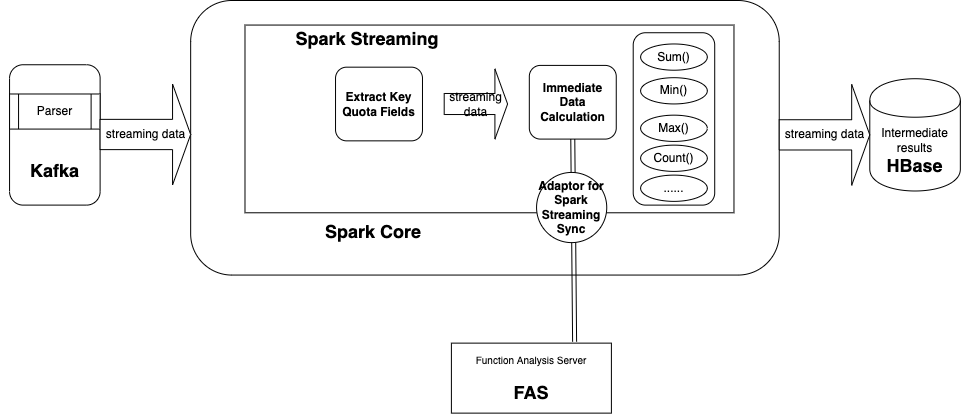

The diagram above was exported from draw.io. Its source (the exported page's mxGraphModel, read from the mxfile embedded in the PNG):
<mxGraphModel dx="898" dy="482" grid="1" gridSize="10" guides="1" tooltips="1" connect="1" arrows="1" fold="1" page="1" pageScale="1" pageWidth="850" pageHeight="1100" background="#ffffff" math="0" shadow="0">
  <root>
    <mxCell id="0" />
    <mxCell id="1" parent="0" />
    <mxCell id="y4whPHz1kZbXW8y2XqQh-60" value="" style="group" parent="1" connectable="0" vertex="1">
      <mxGeometry x="600.9" y="692.63" width="160" height="70" as="geometry" />
    </mxCell>
    <mxCell id="y4whPHz1kZbXW8y2XqQh-61" value="&lt;font&gt;&lt;font style=&quot;font-size: 10px&quot;&gt;Function Analysis Server&lt;br&gt;&lt;/font&gt;&lt;br&gt;&lt;b&gt;&lt;font style=&quot;font-size: 18px&quot;&gt;FAS&lt;/font&gt;&lt;/b&gt;&lt;br&gt;&lt;/font&gt;" style="rounded=0;whiteSpace=wrap;html=1;fillColor=#ffffff;gradientColor=none;" parent="y4whPHz1kZbXW8y2XqQh-60" vertex="1">
      <mxGeometry width="160" height="70" as="geometry" />
    </mxCell>
    <mxCell id="y4whPHz1kZbXW8y2XqQh-23" value="" style="group" parent="1" connectable="0" vertex="1">
      <mxGeometry x="150.0023622047244" y="349.99842105263156" width="968.8976377952755" height="277.6315789473684" as="geometry" />
    </mxCell>
    <mxCell id="y4whPHz1kZbXW8y2XqQh-24" value="" style="rounded=1;whiteSpace=wrap;html=1;fillColor=#ffffff;gradientColor=none;" parent="y4whPHz1kZbXW8y2XqQh-23" vertex="1">
      <mxGeometry x="190.15748031496062" width="588.5826771653543" height="274.5614035087719" as="geometry" />
    </mxCell>
    <mxCell id="y4whPHz1kZbXW8y2XqQh-25" value="&lt;font&gt;&lt;br&gt;&lt;font style=&quot;font-size: 12px&quot;&gt;&lt;br&gt;&lt;/font&gt;&lt;br&gt;&lt;/font&gt;" style="rounded=0;whiteSpace=wrap;html=1;fillColor=#ffffff;gradientColor=none;" parent="y4whPHz1kZbXW8y2XqQh-23" vertex="1">
      <mxGeometry x="244.48818897637793" y="24.561403508771924" width="488.97637795275585" height="187.719298245614" as="geometry" />
    </mxCell>
    <mxCell id="y4whPHz1kZbXW8y2XqQh-26" value="&lt;font style=&quot;font-size: 18px&quot;&gt;&lt;b&gt;Spark Core&lt;/b&gt;&lt;/font&gt;" style="text;html=1;strokeColor=none;fillColor=none;align=center;verticalAlign=middle;whiteSpace=wrap;rounded=0;" parent="y4whPHz1kZbXW8y2XqQh-23" vertex="1">
      <mxGeometry x="131.29921259842519" y="184.7953216374269" width="484.44881889763775" height="91.5204678362573" as="geometry" />
    </mxCell>
    <mxCell id="y4whPHz1kZbXW8y2XqQh-27" value="&lt;b&gt;&lt;font style=&quot;font-size: 18px&quot;&gt;Spark Streaming&lt;/font&gt;&lt;/b&gt;" style="text;html=1;strokeColor=none;fillColor=none;align=center;verticalAlign=middle;whiteSpace=wrap;rounded=0;" parent="y4whPHz1kZbXW8y2XqQh-23" vertex="1">
      <mxGeometry x="100.76038289331481" y="19.298245614035086" width="531.9438011425043" height="37.71929824561403" as="geometry" />
    </mxCell>
    <mxCell id="y4whPHz1kZbXW8y2XqQh-28" value="&lt;span&gt;&lt;b&gt;Extract Key Quota Fields&lt;/b&gt;&lt;/span&gt;" style="rounded=1;whiteSpace=wrap;html=1;fillColor=#ffffff;gradientColor=none;" parent="y4whPHz1kZbXW8y2XqQh-23" vertex="1">
      <mxGeometry x="335.03937007874015" y="66.66666666666666" width="86.9291338582677" height="73.68421052631578" as="geometry" />
    </mxCell>
    <mxCell id="y4whPHz1kZbXW8y2XqQh-33" value="streaming data" style="shape=singleArrow;whiteSpace=wrap;html=1;fillColor=#ffffff;gradientColor=none;" parent="y4whPHz1kZbXW8y2XqQh-23" vertex="1">
      <mxGeometry x="443.70078740157476" y="68.42105263157893" width="63.38582677165354" height="70.17543859649122" as="geometry" />
    </mxCell>
    <mxCell id="y4whPHz1kZbXW8y2XqQh-34" value="&lt;b&gt;Immediate Data Calculation&lt;/b&gt;" style="rounded=1;whiteSpace=wrap;html=1;fillColor=#ffffff;gradientColor=none;" parent="y4whPHz1kZbXW8y2XqQh-23" vertex="1">
      <mxGeometry x="528.8188976377952" y="64.91228070175437" width="86.9291338582677" height="73.68421052631578" as="geometry" />
    </mxCell>
    <mxCell id="y4whPHz1kZbXW8y2XqQh-51" value="&lt;font&gt;&lt;span&gt;Intermediate results&lt;/span&gt;&lt;br&gt;&lt;span&gt;&lt;b&gt;&lt;font style=&quot;font-size: 18px&quot;&gt;HBase&lt;/font&gt;&lt;/b&gt;&lt;/span&gt;&lt;/font&gt;" style="shape=cylinder;whiteSpace=wrap;html=1;boundedLbl=1;fillColor=#ffffff;gradientColor=none;" parent="y4whPHz1kZbXW8y2XqQh-23" vertex="1">
      <mxGeometry x="869.2913385826771" y="78.21929824561403" width="90.5511811023622" height="112.28070175438594" as="geometry" />
    </mxCell>
    <mxCell id="y4whPHz1kZbXW8y2XqQh-52" value="streaming data" style="shape=singleArrow;whiteSpace=wrap;html=1;fillColor=#ffffff;gradientColor=none;" parent="y4whPHz1kZbXW8y2XqQh-23" vertex="1">
      <mxGeometry x="778.7401574803149" y="83.92105263157893" width="90.5511811023622" height="100.87719298245612" as="geometry" />
    </mxCell>
    <mxCell id="y4whPHz1kZbXW8y2XqQh-54" value="" style="shape=link;html=1;jettySize=auto;orthogonalLoop=1;strokeWidth=1;entryX=0.135;entryY=0.03;exitX=0.5;exitY=1;entryPerimeter=0;" parent="y4whPHz1kZbXW8y2XqQh-23" edge="1">
      <mxGeometry width="50" height="50" relative="1" as="geometry">
        <mxPoint x="572.2834645669291" y="138.59649122807016" as="sourcePoint" />
        <mxPoint x="574.0944881889764" y="341.2280701754385" as="targetPoint" />
        <Array as="points" />
      </mxGeometry>
    </mxCell>
    <mxCell id="y4whPHz1kZbXW8y2XqQh-55" value="&lt;b&gt;Adaptor for Spark Streaming Sync&lt;/b&gt;" style="ellipse;whiteSpace=wrap;html=1;aspect=fixed;fillColor=#ffffff;gradientColor=none;" parent="y4whPHz1kZbXW8y2XqQh-23" vertex="1">
      <mxGeometry x="536.0629921259842" y="171.92982456140348" width="70.17543859649122" height="70.17543859649122" as="geometry" />
    </mxCell>
    <mxCell id="y4whPHz1kZbXW8y2XqQh-72" value="" style="group" parent="y4whPHz1kZbXW8y2XqQh-23" connectable="0" vertex="1">
      <mxGeometry x="632.7082677165354" y="32.23684210526315" width="81.49606299212599" height="172.36842105263156" as="geometry" />
    </mxCell>
    <mxCell id="y4whPHz1kZbXW8y2XqQh-66" value="" style="rounded=1;whiteSpace=wrap;html=1;" parent="y4whPHz1kZbXW8y2XqQh-72" vertex="1">
      <mxGeometry width="81.49606299212599" height="172.36842105263156" as="geometry" />
    </mxCell>
    <mxCell id="y4whPHz1kZbXW8y2XqQh-67" value="Sum()" style="ellipse;whiteSpace=wrap;html=1;" parent="y4whPHz1kZbXW8y2XqQh-72" vertex="1">
      <mxGeometry x="7.40873299928418" y="11.24141876430206" width="66.67859699355763" height="26.229977116704802" as="geometry" />
    </mxCell>
    <mxCell id="y4whPHz1kZbXW8y2XqQh-68" value="Min()" style="ellipse;whiteSpace=wrap;html=1;" parent="y4whPHz1kZbXW8y2XqQh-72" vertex="1">
      <mxGeometry x="7.40873299928418" y="44.96567505720824" width="66.67859699355763" height="26.229977116704802" as="geometry" />
    </mxCell>
    <mxCell id="y4whPHz1kZbXW8y2XqQh-69" value="Max()" style="ellipse;whiteSpace=wrap;html=1;" parent="y4whPHz1kZbXW8y2XqQh-72" vertex="1">
      <mxGeometry x="7.40873299928418" y="82.4370709382151" width="66.67859699355763" height="26.229977116704802" as="geometry" />
    </mxCell>
    <mxCell id="y4whPHz1kZbXW8y2XqQh-70" value="Count()" style="ellipse;whiteSpace=wrap;html=1;" parent="y4whPHz1kZbXW8y2XqQh-72" vertex="1">
      <mxGeometry x="7.40873299928418" y="112.41418764302058" width="66.67859699355763" height="26.229977116704802" as="geometry" />
    </mxCell>
    <mxCell id="y4whPHz1kZbXW8y2XqQh-71" value="......" style="ellipse;whiteSpace=wrap;html=1;" parent="y4whPHz1kZbXW8y2XqQh-72" vertex="1">
      <mxGeometry x="7.40873299928418" y="142.39130434782606" width="66.67859699355763" height="26.229977116704802" as="geometry" />
    </mxCell>
    <mxCell id="y4whPHz1kZbXW8y2XqQh-16" value="" style="group" parent="y4whPHz1kZbXW8y2XqQh-23" connectable="0" vertex="1">
      <mxGeometry x="9.05511811023622" y="64.25438596491227" width="181.1023622047244" height="140.35087719298244" as="geometry" />
    </mxCell>
    <mxCell id="y4whPHz1kZbXW8y2XqQh-17" value="" style="group" parent="y4whPHz1kZbXW8y2XqQh-16" connectable="0" vertex="1">
      <mxGeometry width="90.5511811023622" height="140.35087719298244" as="geometry" />
    </mxCell>
    <mxCell id="y4whPHz1kZbXW8y2XqQh-18" value="" style="group" parent="y4whPHz1kZbXW8y2XqQh-17" connectable="0" vertex="1">
      <mxGeometry width="90.5511811023622" height="140.35087719298244" as="geometry" />
    </mxCell>
    <mxCell id="y4whPHz1kZbXW8y2XqQh-19" value="" style="rounded=1;whiteSpace=wrap;html=1;fillColor=#ffffff;gradientColor=none;" parent="y4whPHz1kZbXW8y2XqQh-18" vertex="1">
      <mxGeometry width="90.5511811023622" height="140.35087719298244" as="geometry" />
    </mxCell>
    <mxCell id="y4whPHz1kZbXW8y2XqQh-20" value="&lt;b&gt;&lt;font style=&quot;font-size: 18px&quot;&gt;Kafka&lt;/font&gt;&lt;/b&gt;" style="text;html=1;strokeColor=none;fillColor=none;align=center;verticalAlign=middle;whiteSpace=wrap;rounded=0;" parent="y4whPHz1kZbXW8y2XqQh-18" vertex="1">
      <mxGeometry y="81.87134502923975" width="90.5511811023622" height="46.78362573099414" as="geometry" />
    </mxCell>
    <mxCell id="y4whPHz1kZbXW8y2XqQh-21" value="Parser" style="shape=process;whiteSpace=wrap;html=1;fillColor=#ffffff;gradientColor=none;" parent="y4whPHz1kZbXW8y2XqQh-18" vertex="1">
      <mxGeometry y="29.239766081871334" width="90.5511811023622" height="35.08771929824561" as="geometry" />
    </mxCell>
    <mxCell id="y4whPHz1kZbXW8y2XqQh-22" value="streaming data" style="shape=singleArrow;whiteSpace=wrap;html=1;fillColor=#ffffff;gradientColor=none;" parent="y4whPHz1kZbXW8y2XqQh-16" vertex="1">
      <mxGeometry x="90.5511811023622" y="19.298245614035086" width="90.5511811023622" height="100.87719298245612" as="geometry" />
    </mxCell>
  </root>
</mxGraphModel>